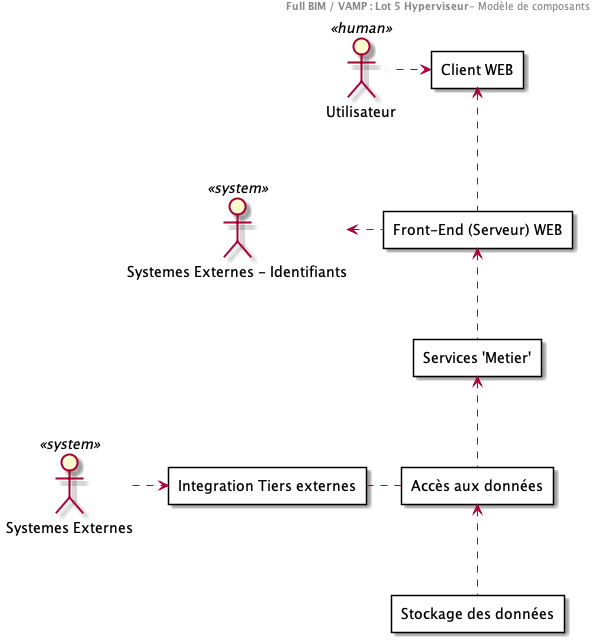

The diagram above was rendered by PlantUML. Its source (embedded in the PNG):
@startuml
header
<b>Full BIM / VAMP : Lot 5 Hyperviseur</b>- Modèle de composants
end header

Rectangle "Client WEB" as WebClient {
}


Rectangle "Front-End (Serveur) WEB" as WebServer {
}

Rectangle "Services 'Metier'" as BusinessServices {
}


Rectangle "Accès aux données" as DataAccess {
}

Rectangle "Stockage des données" as DataStorage {
}
Rectangle "Integration Tiers externes" as Integration {
}

:Utilisateur: as ACTOR <<human>>

:Systemes Externes: as SYSTEM<<system>>
:Systemes Externes - Identifiants: as SYSTEMSECU<<system>>


ACTOR .> WebClient

WebClient <..WebServer

WebServer <..BusinessServices
BusinessServices <.. DataAccess
DataAccess <.. DataStorage
Integration . DataAccess

SYSTEMSECU <. WebServer
SYSTEM .> Integration



@enduml